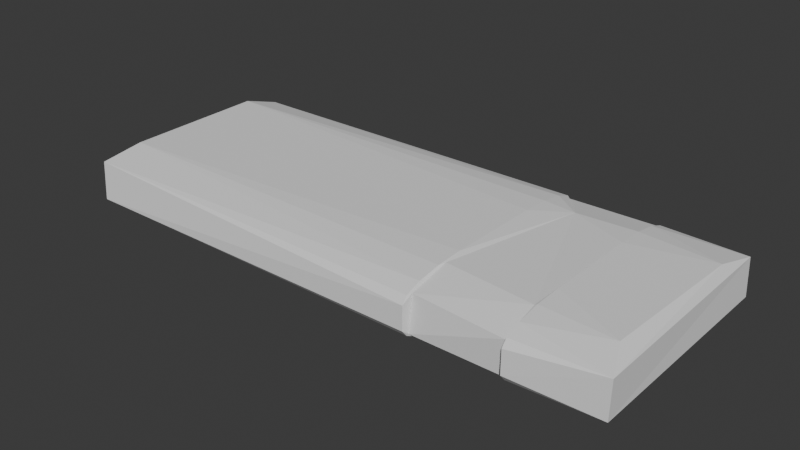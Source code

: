 # Source: BathroomTowel.blend  (saved by Blender 4.0.36; exported with 4.5.12 LTS)
import bpy
from mathutils import Matrix  # noqa: F401  (used for matrix-valued properties, if any)

bpy.ops.wm.read_factory_settings(use_empty=True)
scene = bpy.context.scene
scene.name = 'Scene'

# ---- collections
col_collection = bpy.data.collections.new('Collection'); scene.collection.children.link(col_collection)

# ---- world
world_world = bpy.data.worlds.new('World'); scene.world = world_world
world_world.use_nodes = True; world_world.node_tree.nodes.clear()
_N = world_world.node_tree.nodes; _L = world_world.node_tree.links
n0 = _N.new('ShaderNodeOutputWorld'); n0.name = 'World Output'; n0.location = (300, 300)
n1 = _N.new('ShaderNodeBackground'); n1.name = 'Background'; n1.location = (10, 300)
n1.inputs[0].default_value = (0.05088, 0.05088, 0.05088, 1.0)
_L.new(n1.outputs[0], n0.inputs[0])
n0.is_active_output = True
world_world.color = (0.05088, 0.05088, 0.05088)
world_world.use_sun_shadow = False
world_world.sun_shadow_jitter_overblur = 0.0

# ---- meshes
me_cube_001 = bpy.data.meshes.new('Cube.001')
me_cube_001.from_pydata([(0.993, -0.9122, -0.6574), (0.9936, 0.9119, 0.6575), (0.6949, 0.3968, -1.0), (0.6949, 0.6276, -0.9541), (0.6949, 0.8233, -0.8233), (0.6949, 0.9541, -0.6276), (0.6949, 1.0, -0.3968), (0.6949, 0.3968, 1.0), (0.6949, 0.6276, 0.9541), (0.6949, 0.8233, 0.8233), (0.6949, 0.9541, 0.6276), (0.6949, 1.0, 0.3968), (0.6949, -0.3968, -1.0), (0.6949, -0.6276, -0.9541), (0.6949, -0.8233, -0.8233), (0.6949, -0.9541, -0.6276), (0.6949, -1.0, -0.3968), (0.6949, -0.3968, 1.0), (0.6949, -0.6276, 0.9541), (0.6949, -0.8233, 0.8233), (0.6949, -0.9541, 0.6276), (0.6949, -1.0, 0.3968), (0.3666, 0.3968, -1.0), (0.3666, 0.6276, 0.9541), (0.3666, 0.8233, 0.8233), (0.3666, 0.9541, 0.6276), (0.3666, 1.0, 0.3968), (0.3666, -0.6276, -0.9541), (0.3666, -0.8233, -0.8233), (0.3666, -0.9541, -0.6276), (0.3666, -1.0, -0.3968), (0.3666, -0.3968, 1.0), (0.3666, 0.6276, -0.9541), (0.3666, 0.8233, -0.8233), (0.3666, 0.9541, -0.6276), (0.3666, 1.0, -0.3968), (0.3666, 0.3968, 1.0), (0.3666, -0.3968, -1.0), (0.3666, -0.6276, 0.9541), (0.3666, -0.8233, 0.8233), (0.3666, -0.9541, 0.6276), (0.3666, -1.0, 0.3968), (0.3666, 0.6276, -0.9541), (0.6949, 0.6276, -0.9541), (0.3666, 0.8233, -0.8233), (0.6949, 0.8233, -0.8233), (0.3666, 0.9541, -0.6276), (0.6949, 0.9541, -0.6276), (0.3666, 1.0, -0.3968), (0.6949, 1.0, -0.3968), (0.3666, 0.3968, 1.0), (0.6949, 0.3968, 1.0), (0.3666, -0.3968, -1.0), (0.6949, -0.3968, -1.0), (0.3666, -0.6276, 0.9541), (0.6949, -0.6276, 0.9541), (0.3666, -0.8233, 0.8233), (0.6949, -0.8233, 0.8233), (0.3666, -0.9541, 0.6276), (0.6949, -0.9541, 0.6276), (0.3666, -1.0, 0.3968), (0.6949, -1.0, 0.3968), (0.6949, 0.3968, -1.0), (0.6949, -0.3968, 1.0), (0.6949, -0.9541, -0.6276), (0.6949, -1.0, -0.3968), (0.6949, -0.8233, -0.8233), (0.6949, -0.6276, -0.9541), (0.6949, 0.9541, 0.6276), (0.6949, 1.0, 0.3968), (0.6949, 0.8233, 0.8233), (0.6949, 0.6276, 0.9541), (0.3666, 0.3968, -1.0), (0.3666, 0.6276, 0.9541), (0.3666, 0.8233, 0.8233), (0.3666, 0.9541, 0.6276), (0.3666, 1.0, 0.3968), (0.3666, -0.6276, -0.9541), (0.3666, -0.8233, -0.8233), (0.3666, -0.9541, -0.6276), (0.3666, -1.0, -0.3968), (0.3666, -0.3968, 1.0), (0.3736, 0.9203, -0.6532), (0.6903, 0.951, -0.5505), (0.48, 0.6167, 0.9123), (0.48, -0.6167, -0.9123), (0.3736, -0.9203, 0.6532), (0.6903, -0.951, 0.5505), (0.5814, 0.6167, -0.9123), (0.6885, -0.6368, 0.9322), (0.6878, -0.9203, -0.6532), (0.6878, 0.9203, 0.6532), (0.3712, 0.951, 0.5505), (0.3712, -0.951, -0.5505), (0.3718, -0.5658, 0.9435), (0.949, 0.6625, -0.9418), (0.9975, 0.9189, -0.6277), (0.9718, 0.57, 0.9496), (0.9718, -0.57, -0.9496), (0.949, -0.6625, 0.9418), (0.9975, -0.9189, 0.6277), (-0.9737, 0.5703, -0.9516), (-0.9896, 0.9089, -0.669), (-0.991, 0.6642, 0.9127), (-0.9726, 0.9557, 0.5628), (-0.991, -0.6642, -0.9127), (-0.9726, -0.9557, -0.5628), (-0.9737, -0.5703, 0.9516), (-0.9905, -0.9084, 0.6693)], [], [(98, 13, 12), (1, 10, 9), (1, 11, 10), (0, 15, 14), (0, 16, 15), (102, 34, 33), (102, 35, 34), (108, 40, 39), (108, 41, 40), (107, 38, 31), (19, 55, 57), (25, 74, 75), (3, 62, 43), (32, 44, 42), (20, 57, 59), (24, 73, 74), (4, 43, 45), (33, 46, 44), (21, 59, 61), (23, 50, 73), (97, 8, 7), (101, 32, 22), (5, 45, 47), (34, 48, 46), (2, 53, 62), (35, 76, 48), (6, 47, 49), (31, 54, 81), (7, 71, 51), (38, 56, 54), (8, 70, 71), (39, 58, 56), (46, 82, 44), (50, 84, 73), (63, 89, 55), (48, 82, 46), (55, 89, 57), (62, 88, 43), (43, 88, 45), (58, 86, 56), (60, 86, 58), (22, 42, 72), (11, 49, 69), (26, 75, 76), (18, 63, 55), (36, 81, 50), (17, 51, 63), (27, 52, 77), (15, 65, 64), (41, 80, 60), (16, 61, 65), (28, 77, 78), (14, 64, 66), (29, 78, 79), (13, 66, 67), (30, 79, 80), (12, 67, 53), (37, 72, 52), (10, 69, 68), (40, 60, 58), (9, 68, 70), (90, 93, 85), (91, 92, 84), (86, 87, 89), (82, 83, 88), (65, 90, 64), (73, 84, 74), (64, 90, 66), (52, 85, 77), (69, 91, 68), (77, 85, 78), (68, 91, 70), (98, 95, 96), (97, 99, 100), (105, 106, 108), (35, 102, 104, 26), (102, 101, 105), (16, 0, 100, 21), (1, 97, 100), (96, 95, 4, 5), (96, 6, 11, 1), (0, 98, 96), (5, 6, 96), (9, 8, 97, 1), (14, 13, 98, 0), (100, 99, 19, 20), (12, 2, 95, 98), (20, 21, 100), (99, 97, 7, 17), (17, 18, 99), (1, 100, 0, 96), (33, 32, 101, 102), (106, 105, 28, 29), (108, 107, 103), (25, 26, 104), (37, 27, 105), (106, 30, 41, 108), (29, 30, 106), (39, 38, 107, 108), (31, 36, 103, 107), (108, 103, 102, 105), (36, 23, 103), (89, 63, 51, 84), (19, 18, 55), (18, 19, 99), (25, 24, 74), (3, 2, 62), (32, 33, 44), (20, 19, 57), (24, 23, 73), (4, 3, 43), (33, 34, 46), (21, 20, 59), (3, 4, 95), (23, 36, 50), (103, 104, 102), (23, 24, 103), (27, 28, 105), (5, 4, 45), (34, 35, 48), (2, 12, 53), (35, 26, 76), (6, 5, 47), (31, 38, 54), (7, 8, 71), (38, 39, 56), (8, 9, 70), (39, 40, 58), (91, 69, 49, 83), (82, 48, 76, 92), (89, 87, 59, 57), (81, 54, 94), (86, 94, 54, 56), (88, 83, 47, 45), (61, 59, 87), (88, 62, 53, 85), (85, 52, 72, 88), (49, 47, 83), (83, 82, 92, 91), (22, 32, 42), (11, 6, 49), (26, 25, 75), (18, 17, 63), (36, 31, 81), (17, 7, 51), (27, 37, 52), (15, 16, 65), (41, 30, 80), (16, 21, 61), (28, 27, 77), (14, 15, 64), (29, 28, 78), (13, 14, 66), (30, 29, 79), (12, 13, 67), (37, 22, 72), (10, 11, 69), (40, 41, 60), (9, 10, 68), (104, 103, 24, 25), (93, 90, 87, 86), (94, 86, 89), (84, 94, 89), (90, 65, 61, 87), (82, 88, 42, 44), (84, 92, 75, 74), (90, 85, 67, 66), (72, 42, 88), (84, 50, 81, 94), (76, 75, 92), (86, 60, 80, 93), (53, 67, 85), (85, 93, 79, 78), (91, 84, 71, 70), (105, 101, 22, 37), (80, 79, 93), (51, 71, 84), (2, 3, 95)])
_uv = me_cube_001.uv_layers.new(name='UVMap')
_uv.uv.foreach_set('vector', [0.3733, 0.6931, 0.3369, 0.7035, 0.3369, 0.6746, 0.582, 0.5108, 0.5785, 0.4619, 0.625, 0.4619, 0.582, 0.5108, 0.5496, 0.4619, 0.5785, 0.4619, 0.4181, 0.7392, 0.4215, 0.7881, 0.375, 0.7881, 0.4181, 0.7392, 0.4504, 0.7881, 0.4215, 0.7881, 0.4057, 0.2559, 0.4215, 0.4208, 0.375, 0.4208, 0.4057, 0.2559, 0.4504, 0.4208, 0.4215, 0.4208, 0.5944, 0.9936, 0.5785, 0.8292, 0.625, 0.8292, 0.5944, 0.9936, 0.5496, 0.8292, 0.5785, 0.8292, 0.8691, 0.6909, 0.7042, 0.7035, 0.7042, 0.6746, 0.6631, 0.75, 0.6631, 0.7035, 0.6631, 0.75, 0.5785, 0.4208, 0.625, 0.4208, 0.5785, 0.4208, 0.3369, 0.5465, 0.3369, 0.5754, 0.3369, 0.5465, 0.2958, 0.5465, 0.2958, 0.5, 0.2958, 0.5465, 0.5785, 0.7881, 0.625, 0.7881, 0.5785, 0.7881, 0.7042, 0.5, 0.7042, 0.5465, 0.7042, 0.5, 0.3369, 0.5, 0.3369, 0.5465, 0.3369, 0.5, 0.375, 0.4208, 0.4215, 0.4208, 0.375, 0.4208, 0.5496, 0.7881, 0.5785, 0.7881, 0.5496, 0.7881, 0.7042, 0.5465, 0.7042, 0.5754, 0.7042, 0.5465, 0.6267, 0.5569, 0.6631, 0.5465, 0.6631, 0.5754, 0.1309, 0.5591, 0.2958, 0.5465, 0.2958, 0.5754, 0.4215, 0.4619, 0.375, 0.4619, 0.4215, 0.4619, 0.4215, 0.4208, 0.4504, 0.4208, 0.4215, 0.4208, 0.3369, 0.5754, 0.3369, 0.6746, 0.3369, 0.5754, 0.4504, 0.4208, 0.5496, 0.4208, 0.4504, 0.4208, 0.4504, 0.4619, 0.4215, 0.4619, 0.4504, 0.4619, 0.7042, 0.6746, 0.7042, 0.7035, 0.7042, 0.6746, 0.6631, 0.5754, 0.6631, 0.5465, 0.6631, 0.5754, 0.7042, 0.7035, 0.7042, 0.75, 0.7042, 0.7035, 0.6631, 0.5465, 0.6631, 0.5, 0.6631, 0.5465, 0.625, 0.8292, 0.5785, 0.8292, 0.625, 0.8292, 0.4215, 0.4208, 0.4103, 0.4208, 0.375, 0.4208, 0.7042, 0.5754, 0.6905, 0.5429, 0.7042, 0.5465, 0.6631, 0.6746, 0.6631, 0.7118, 0.6631, 0.7035, 0.4504, 0.4208, 0.4103, 0.4208, 0.4215, 0.4208, 0.6631, 0.7035, 0.6631, 0.7118, 0.6631, 0.75, 0.3369, 0.5754, 0.3232, 0.5429, 0.3369, 0.5465, 0.3369, 0.5465, 0.3232, 0.5429, 0.3369, 0.5, 0.5785, 0.8292, 0.5897, 0.8292, 0.625, 0.8292, 0.5496, 0.8292, 0.5897, 0.8292, 0.5785, 0.8292, 0.2958, 0.5754, 0.2958, 0.5465, 0.2958, 0.5754, 0.5496, 0.4619, 0.4504, 0.4619, 0.5496, 0.4619, 0.5496, 0.4208, 0.5785, 0.4208, 0.5496, 0.4208, 0.6631, 0.7035, 0.6631, 0.6746, 0.6631, 0.7035, 0.7042, 0.5754, 0.7042, 0.6746, 0.7042, 0.5754, 0.6631, 0.6746, 0.6631, 0.5754, 0.6631, 0.6746, 0.2958, 0.7035, 0.2958, 0.6746, 0.2958, 0.7035, 0.4215, 0.7881, 0.4504, 0.7881, 0.4215, 0.7881, 0.5496, 0.8292, 0.4504, 0.8292, 0.5496, 0.8292, 0.4504, 0.7881, 0.5496, 0.7881, 0.4504, 0.7881, 0.2958, 0.75, 0.2958, 0.7035, 0.2958, 0.75, 0.375, 0.7881, 0.4215, 0.7881, 0.375, 0.7881, 0.4215, 0.8292, 0.375, 0.8292, 0.4215, 0.8292, 0.3369, 0.7035, 0.3369, 0.75, 0.3369, 0.7035, 0.4504, 0.8292, 0.4215, 0.8292, 0.4504, 0.8292, 0.3369, 0.6746, 0.3369, 0.7035, 0.3369, 0.6746, 0.2958, 0.6746, 0.2958, 0.5754, 0.2958, 0.6746, 0.5785, 0.4619, 0.5496, 0.4619, 0.5785, 0.4619, 0.5785, 0.8292, 0.5496, 0.8292, 0.5785, 0.8292, 0.625, 0.4619, 0.5785, 0.4619, 0.625, 0.4619, 0.4103, 0.7881, 0.4293, 0.8292, 0.375, 0.8292, 0.5897, 0.4619, 0.5707, 0.4208, 0.625, 0.4208, 0.5897, 0.8292, 0.5707, 0.7881, 0.625, 0.7881, 0.4103, 0.4208, 0.4293, 0.4619, 0.375, 0.4619, 0.4504, 0.7881, 0.4103, 0.7881, 0.4215, 0.7881, 0.7042, 0.5465, 0.6905, 0.5429, 0.7042, 0.5, 0.4215, 0.7881, 0.4103, 0.7881, 0.375, 0.7881, 0.2958, 0.6746, 0.3095, 0.7071, 0.2958, 0.7035, 0.5496, 0.4619, 0.5897, 0.4619, 0.5785, 0.4619, 0.2958, 0.7035, 0.3095, 0.7071, 0.2958, 0.75, 0.5785, 0.4619, 0.5897, 0.4619, 0.625, 0.4619, 0.3831, 0.6975, 0.368, 0.5357, 0.4271, 0.5067, 0.6169, 0.5525, 0.632, 0.7143, 0.5729, 0.7433, 0.3909, 0.04617, 0.4271, 0.0074, 0.5791, 0.01565, 0.4504, 0.4208, 0.4057, 0.2559, 0.5676, 0.2527, 0.5496, 0.4208, 0.4206, 0.2409, 0.3823, 0.1985, 0.3909, 0.04617, 0.4504, 0.7881, 0.4181, 0.7392, 0.5771, 0.735, 0.5496, 0.7881, 0.582, 0.5108, 0.6169, 0.5525, 0.5729, 0.7433, 0.4229, 0.515, 0.3757, 0.4915, 0.375, 0.4619, 0.4215, 0.4619, 0.4229, 0.515, 0.4504, 0.4619, 0.5496, 0.4619, 0.582, 0.5108, 0.4181, 0.7392, 0.3831, 0.6975, 0.4271, 0.5067, 0.4215, 0.4619, 0.4504, 0.4619, 0.4229, 0.515, 0.6631, 0.5, 0.6631, 0.5465, 0.6267, 0.5569, 0.6295, 0.5011, 0.3369, 0.75, 0.3369, 0.7035, 0.3733, 0.6931, 0.3705, 0.7489, 0.5771, 0.735, 0.6243, 0.7585, 0.625, 0.7881, 0.5785, 0.7881, 0.3369, 0.6746, 0.3369, 0.5754, 0.368, 0.5357, 0.3733, 0.6931, 0.5785, 0.7881, 0.5496, 0.7881, 0.5771, 0.735, 0.632, 0.7143, 0.6267, 0.5569, 0.6631, 0.5754, 0.6631, 0.6746, 0.6631, 0.6746, 0.6631, 0.7035, 0.632, 0.7143, 0.582, 0.5108, 0.5729, 0.7433, 0.4181, 0.7392, 0.4271, 0.5067, 0.2958, 0.5, 0.2958, 0.5465, 0.1309, 0.5591, 0.1306, 0.5009, 0.4355, 0.9942, 0.3759, 0.9947, 0.375, 0.8292, 0.4215, 0.8292, 0.5791, 0.01565, 0.6177, 0.05148, 0.6091, 0.2038, 0.5785, 0.4208, 0.5496, 0.4208, 0.5676, 0.2527, 0.2958, 0.6746, 0.2958, 0.7035, 0.1311, 0.719, 0.4355, 0.9942, 0.4504, 0.8292, 0.5496, 0.8292, 0.5944, 0.9936, 0.4215, 0.8292, 0.4504, 0.8292, 0.4355, 0.9942, 0.7042, 0.75, 0.7042, 0.7035, 0.8691, 0.6909, 0.8694, 0.7491, 0.7042, 0.6746, 0.7042, 0.5754, 0.8689, 0.531, 0.8691, 0.6909, 0.5791, 0.01565, 0.6091, 0.2038, 0.4206, 0.2409, 0.3909, 0.04617, 0.7042, 0.5754, 0.7042, 0.5465, 0.8689, 0.531, 0.6631, 0.7118, 0.6631, 0.6746, 0.6631, 0.5754, 0.6905, 0.5429, 0.6631, 0.75, 0.6631, 0.7035, 0.6631, 0.7035, 0.6631, 0.7035, 0.6631, 0.75, 0.632, 0.7143, 0.5785, 0.4208, 0.625, 0.4208, 0.625, 0.4208, 0.3369, 0.5465, 0.3369, 0.5754, 0.3369, 0.5754, 0.2958, 0.5465, 0.2958, 0.5, 0.2958, 0.5, 0.5785, 0.7881, 0.625, 0.7881, 0.625, 0.7881, 0.7042, 0.5, 0.7042, 0.5465, 0.7042, 0.5465, 0.3369, 0.5, 0.3369, 0.5465, 0.3369, 0.5465, 0.375, 0.4208, 0.4215, 0.4208, 0.4215, 0.4208, 0.5496, 0.7881, 0.5785, 0.7881, 0.5785, 0.7881, 0.3369, 0.5465, 0.3369, 0.5, 0.368, 0.5357, 0.7042, 0.5465, 0.7042, 0.5754, 0.7042, 0.5754, 0.6091, 0.2038, 0.5676, 0.2527, 0.4206, 0.2409, 0.7042, 0.5465, 0.7042, 0.5, 0.8689, 0.531, 0.2958, 0.7035, 0.2958, 0.75, 0.1311, 0.719, 0.4215, 0.4619, 0.375, 0.4619, 0.375, 0.4619, 0.4215, 0.4208, 0.4504, 0.4208, 0.4504, 0.4208, 0.3369, 0.5754, 0.3369, 0.6746, 0.3369, 0.6746, 0.4504, 0.4208, 0.5496, 0.4208, 0.5496, 0.4208, 0.4504, 0.4619, 0.4215, 0.4619, 0.4215, 0.4619, 0.7042, 0.6746, 0.7042, 0.7035, 0.7042, 0.7035, 0.6631, 0.5754, 0.6631, 0.5465, 0.6631, 0.5465, 0.7042, 0.7035, 0.7042, 0.75, 0.7042, 0.75, 0.6631, 0.5465, 0.6631, 0.5, 0.6631, 0.5, 0.625, 0.8292, 0.5785, 0.8292, 0.5785, 0.8292, 0.5897, 0.4619, 0.5496, 0.4619, 0.4504, 0.4619, 0.4293, 0.4619, 0.4103, 0.4208, 0.4504, 0.4208, 0.5496, 0.4208, 0.5707, 0.4208, 0.625, 0.7881, 0.5707, 0.7881, 0.5785, 0.7881, 0.625, 0.7881, 0.7042, 0.6746, 0.7042, 0.7035, 0.7042, 0.6978, 0.7042, 0.75, 0.7042, 0.6978, 0.7042, 0.7035, 0.7042, 0.75, 0.375, 0.4619, 0.4293, 0.4619, 0.4215, 0.4619, 0.375, 0.4619, 0.5496, 0.7881, 0.5785, 0.7881, 0.5707, 0.7881, 0.3232, 0.5429, 0.3369, 0.5754, 0.3369, 0.6746, 0.3095, 0.7071, 0.3095, 0.7071, 0.2958, 0.6746, 0.2958, 0.5754, 0.3232, 0.5429, 0.4504, 0.4619, 0.4215, 0.4619, 0.4293, 0.4619, 0.4293, 0.4619, 0.4103, 0.4208, 0.5707, 0.4208, 0.5897, 0.4619, 0.2958, 0.5754, 0.2958, 0.5465, 0.2958, 0.5465, 0.5496, 0.4619, 0.4504, 0.4619, 0.4504, 0.4619, 0.5496, 0.4208, 0.5785, 0.4208, 0.5785, 0.4208, 0.6631, 0.7035, 0.6631, 0.6746, 0.6631, 0.6746, 0.7042, 0.5754, 0.7042, 0.6746, 0.7042, 0.6746, 0.6631, 0.6746, 0.6631, 0.5754, 0.6631, 0.5754, 0.2958, 0.7035, 0.2958, 0.6746, 0.2958, 0.6746, 0.4215, 0.7881, 0.4504, 0.7881, 0.4504, 0.7881, 0.5496, 0.8292, 0.4504, 0.8292, 0.4504, 0.8292, 0.4504, 0.7881, 0.5496, 0.7881, 0.5496, 0.7881, 0.2958, 0.75, 0.2958, 0.7035, 0.2958, 0.7035, 0.375, 0.7881, 0.4215, 0.7881, 0.4215, 0.7881, 0.4215, 0.8292, 0.375, 0.8292, 0.375, 0.8292, 0.3369, 0.7035, 0.3369, 0.75, 0.3369, 0.75, 0.4504, 0.8292, 0.4215, 0.8292, 0.4215, 0.8292, 0.3369, 0.6746, 0.3369, 0.7035, 0.3369, 0.7035, 0.2958, 0.6746, 0.2958, 0.5754, 0.2958, 0.5754, 0.5785, 0.4619, 0.5496, 0.4619, 0.5496, 0.4619, 0.5785, 0.8292, 0.5496, 0.8292, 0.5496, 0.8292, 0.625, 0.4619, 0.5785, 0.4619, 0.5785, 0.4619, 0.5676, 0.2527, 0.6241, 0.2553, 0.625, 0.4208, 0.5785, 0.4208, 0.4293, 0.8292, 0.4103, 0.7881, 0.5707, 0.7881, 0.5897, 0.8292, 0.7042, 0.6978, 0.7042, 0.75, 0.6631, 0.7118, 0.6905, 0.5429, 0.7042, 0.6978, 0.6631, 0.7118, 0.4103, 0.7881, 0.4504, 0.7881, 0.5496, 0.7881, 0.5707, 0.7881, 0.2958, 0.5, 0.3232, 0.5429, 0.2958, 0.5465, 0.2958, 0.5, 0.625, 0.4208, 0.5707, 0.4208, 0.5785, 0.4208, 0.625, 0.4208, 0.3369, 0.75, 0.3095, 0.7071, 0.3369, 0.7035, 0.3369, 0.75, 0.2958, 0.5754, 0.2958, 0.5465, 0.3232, 0.5429, 0.6905, 0.5429, 0.7042, 0.5754, 0.7042, 0.6746, 0.7042, 0.6978, 0.5496, 0.4208, 0.5785, 0.4208, 0.5707, 0.4208, 0.5897, 0.8292, 0.5496, 0.8292, 0.4504, 0.8292, 0.4293, 0.8292, 0.3369, 0.6746, 0.3369, 0.7035, 0.3095, 0.7071, 0.375, 0.8292, 0.4293, 0.8292, 0.4215, 0.8292, 0.375, 0.8292, 0.6631, 0.5, 0.6905, 0.5429, 0.6631, 0.5465, 0.6631, 0.5, 0.1311, 0.719, 0.1309, 0.5591, 0.2958, 0.5754, 0.2958, 0.6746, 0.4504, 0.8292, 0.4215, 0.8292, 0.4293, 0.8292, 0.6631, 0.5754, 0.6631, 0.5465, 0.6905, 0.5429, 0.3369, 0.5754, 0.3369, 0.5465, 0.368, 0.5357])
me_cube_001.update()

# ---- objects
ob_bathroom_towel = bpy.data.objects.new('Bathroom Towel', me_cube_001)

# ---- transforms, parenting, visibility, modifiers, constraints
ob_bathroom_towel.location = (0.0, 0.0, 0.0)
ob_bathroom_towel.scale = (0.2097, 0.08953, 0.02185)

# ---- collection membership
col_collection.objects.link(ob_bathroom_towel)

# ---- scene / render settings (as saved in the file)
scene.frame_start = 1; scene.frame_end = 250; scene.frame_set(1)
scene.render.engine = 'BLENDER_EEVEE_NEXT'
scene.cycles.sampling_pattern = 'TABULATED_SOBOL'
bpy.context.view_layer.update()

# ---- added for rendering (the .blend has no active camera and no usable light): camera, sun
cam_auto = bpy.data.cameras.new('AutoCamera')
cam_auto.lens = 50.0
cam_auto.sensor_width = 36.0
cam_auto.clip_end = 1000.0
ob_auto_camera = bpy.data.objects.new('AutoCamera', cam_auto)
scene.collection.objects.link(ob_auto_camera)
ob_auto_camera.location = (0.422491, -0.506172, 0.337448)
ob_auto_camera.rotation_euler = (1.09748, -7.21219e-08, 0.694738)
scene.camera = ob_auto_camera
light_auto_sun = bpy.data.lights.new('AutoSun', 'SUN')
light_auto_sun.energy = 3.0
light_auto_sun.angle = 0.0523599
ob_auto_sun = bpy.data.objects.new('AutoSun', light_auto_sun)
scene.collection.objects.link(ob_auto_sun)
ob_auto_sun.rotation_euler = (0.872665, 0.174533, 0.523599)
bpy.context.view_layer.update()
